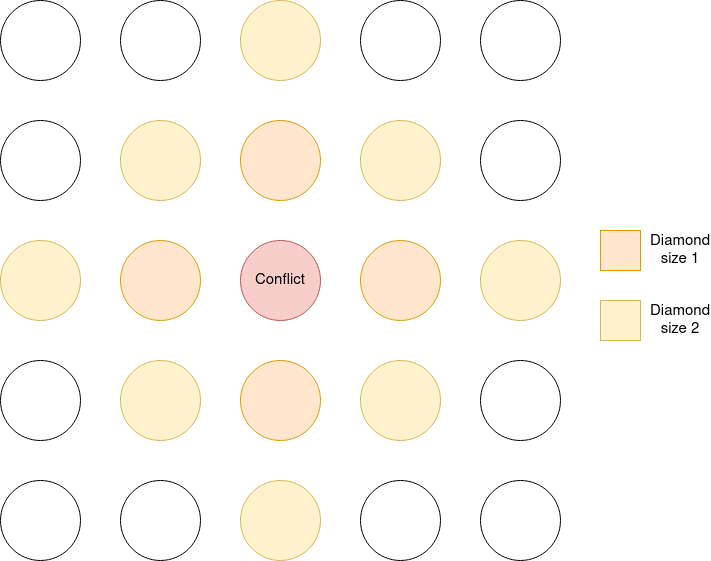

The diagram above was exported from draw.io. Its source (the exported page's mxGraphModel, read from the mxfile embedded in the PNG):
<mxGraphModel dx="2062" dy="1131" grid="1" gridSize="10" guides="1" tooltips="1" connect="1" arrows="1" fold="1" page="1" pageScale="1" pageWidth="850" pageHeight="1100" math="0" shadow="0">
  <root>
    <mxCell id="0" />
    <mxCell id="1" parent="0" />
    <mxCell id="EMuMVMdJ0ty3N4ZzaNhb-1" value="" style="ellipse;whiteSpace=wrap;html=1;aspect=fixed;" vertex="1" parent="1">
      <mxGeometry x="80" y="80" width="80" height="80" as="geometry" />
    </mxCell>
    <mxCell id="EMuMVMdJ0ty3N4ZzaNhb-2" value="" style="ellipse;whiteSpace=wrap;html=1;aspect=fixed;" vertex="1" parent="1">
      <mxGeometry x="200" y="80" width="80" height="80" as="geometry" />
    </mxCell>
    <mxCell id="EMuMVMdJ0ty3N4ZzaNhb-3" value="" style="ellipse;whiteSpace=wrap;html=1;aspect=fixed;fillColor=#fff2cc;strokeColor=#d6b656;" vertex="1" parent="1">
      <mxGeometry x="320" y="80" width="80" height="80" as="geometry" />
    </mxCell>
    <mxCell id="EMuMVMdJ0ty3N4ZzaNhb-4" value="" style="ellipse;whiteSpace=wrap;html=1;aspect=fixed;" vertex="1" parent="1">
      <mxGeometry x="440" y="80" width="80" height="80" as="geometry" />
    </mxCell>
    <mxCell id="EMuMVMdJ0ty3N4ZzaNhb-5" value="" style="ellipse;whiteSpace=wrap;html=1;aspect=fixed;" vertex="1" parent="1">
      <mxGeometry x="560" y="80" width="80" height="80" as="geometry" />
    </mxCell>
    <mxCell id="EMuMVMdJ0ty3N4ZzaNhb-6" value="" style="ellipse;whiteSpace=wrap;html=1;aspect=fixed;" vertex="1" parent="1">
      <mxGeometry x="80" y="200" width="80" height="80" as="geometry" />
    </mxCell>
    <mxCell id="EMuMVMdJ0ty3N4ZzaNhb-7" value="" style="ellipse;whiteSpace=wrap;html=1;aspect=fixed;fillColor=#fff2cc;strokeColor=#d6b656;" vertex="1" parent="1">
      <mxGeometry x="200" y="200" width="80" height="80" as="geometry" />
    </mxCell>
    <mxCell id="EMuMVMdJ0ty3N4ZzaNhb-8" value="" style="ellipse;whiteSpace=wrap;html=1;aspect=fixed;fillColor=#ffe6cc;strokeColor=#d79b00;" vertex="1" parent="1">
      <mxGeometry x="320" y="200" width="80" height="80" as="geometry" />
    </mxCell>
    <mxCell id="EMuMVMdJ0ty3N4ZzaNhb-9" value="" style="ellipse;whiteSpace=wrap;html=1;aspect=fixed;fillColor=#fff2cc;strokeColor=#d6b656;" vertex="1" parent="1">
      <mxGeometry x="440" y="200" width="80" height="80" as="geometry" />
    </mxCell>
    <mxCell id="EMuMVMdJ0ty3N4ZzaNhb-10" value="" style="ellipse;whiteSpace=wrap;html=1;aspect=fixed;" vertex="1" parent="1">
      <mxGeometry x="560" y="200" width="80" height="80" as="geometry" />
    </mxCell>
    <mxCell id="EMuMVMdJ0ty3N4ZzaNhb-11" value="" style="ellipse;whiteSpace=wrap;html=1;aspect=fixed;fillColor=#fff2cc;strokeColor=#d6b656;" vertex="1" parent="1">
      <mxGeometry x="80" y="320" width="80" height="80" as="geometry" />
    </mxCell>
    <mxCell id="EMuMVMdJ0ty3N4ZzaNhb-12" value="" style="ellipse;whiteSpace=wrap;html=1;aspect=fixed;fillColor=#ffe6cc;strokeColor=#d79b00;" vertex="1" parent="1">
      <mxGeometry x="200" y="320" width="80" height="80" as="geometry" />
    </mxCell>
    <mxCell id="EMuMVMdJ0ty3N4ZzaNhb-13" value="&lt;font style=&quot;font-size: 15px;&quot;&gt;Conflict&lt;/font&gt;" style="ellipse;whiteSpace=wrap;html=1;aspect=fixed;fillColor=#f8cecc;strokeColor=#b85450;" vertex="1" parent="1">
      <mxGeometry x="320" y="320" width="80" height="80" as="geometry" />
    </mxCell>
    <mxCell id="EMuMVMdJ0ty3N4ZzaNhb-14" value="" style="ellipse;whiteSpace=wrap;html=1;aspect=fixed;fillColor=#ffe6cc;strokeColor=#d79b00;" vertex="1" parent="1">
      <mxGeometry x="440" y="320" width="80" height="80" as="geometry" />
    </mxCell>
    <mxCell id="EMuMVMdJ0ty3N4ZzaNhb-15" value="" style="ellipse;whiteSpace=wrap;html=1;aspect=fixed;fillColor=#fff2cc;strokeColor=#d6b656;" vertex="1" parent="1">
      <mxGeometry x="560" y="320" width="80" height="80" as="geometry" />
    </mxCell>
    <mxCell id="EMuMVMdJ0ty3N4ZzaNhb-16" value="" style="ellipse;whiteSpace=wrap;html=1;aspect=fixed;" vertex="1" parent="1">
      <mxGeometry x="80" y="440" width="80" height="80" as="geometry" />
    </mxCell>
    <mxCell id="EMuMVMdJ0ty3N4ZzaNhb-17" value="" style="ellipse;whiteSpace=wrap;html=1;aspect=fixed;fillColor=#fff2cc;strokeColor=#d6b656;" vertex="1" parent="1">
      <mxGeometry x="200" y="440" width="80" height="80" as="geometry" />
    </mxCell>
    <mxCell id="EMuMVMdJ0ty3N4ZzaNhb-18" value="" style="ellipse;whiteSpace=wrap;html=1;aspect=fixed;fillColor=#ffe6cc;strokeColor=#d79b00;" vertex="1" parent="1">
      <mxGeometry x="320" y="440" width="80" height="80" as="geometry" />
    </mxCell>
    <mxCell id="EMuMVMdJ0ty3N4ZzaNhb-19" value="" style="ellipse;whiteSpace=wrap;html=1;aspect=fixed;fillColor=#fff2cc;strokeColor=#d6b656;" vertex="1" parent="1">
      <mxGeometry x="440" y="440" width="80" height="80" as="geometry" />
    </mxCell>
    <mxCell id="EMuMVMdJ0ty3N4ZzaNhb-20" value="" style="ellipse;whiteSpace=wrap;html=1;aspect=fixed;" vertex="1" parent="1">
      <mxGeometry x="560" y="440" width="80" height="80" as="geometry" />
    </mxCell>
    <mxCell id="EMuMVMdJ0ty3N4ZzaNhb-21" value="" style="ellipse;whiteSpace=wrap;html=1;aspect=fixed;" vertex="1" parent="1">
      <mxGeometry x="80" y="560" width="80" height="80" as="geometry" />
    </mxCell>
    <mxCell id="EMuMVMdJ0ty3N4ZzaNhb-22" value="" style="ellipse;whiteSpace=wrap;html=1;aspect=fixed;" vertex="1" parent="1">
      <mxGeometry x="200" y="560" width="80" height="80" as="geometry" />
    </mxCell>
    <mxCell id="EMuMVMdJ0ty3N4ZzaNhb-23" value="" style="ellipse;whiteSpace=wrap;html=1;aspect=fixed;fillColor=#fff2cc;strokeColor=#d6b656;" vertex="1" parent="1">
      <mxGeometry x="320" y="560" width="80" height="80" as="geometry" />
    </mxCell>
    <mxCell id="EMuMVMdJ0ty3N4ZzaNhb-24" value="" style="ellipse;whiteSpace=wrap;html=1;aspect=fixed;" vertex="1" parent="1">
      <mxGeometry x="440" y="560" width="80" height="80" as="geometry" />
    </mxCell>
    <mxCell id="EMuMVMdJ0ty3N4ZzaNhb-25" value="" style="ellipse;whiteSpace=wrap;html=1;aspect=fixed;" vertex="1" parent="1">
      <mxGeometry x="560" y="560" width="80" height="80" as="geometry" />
    </mxCell>
    <mxCell id="EMuMVMdJ0ty3N4ZzaNhb-26" value="" style="rounded=0;whiteSpace=wrap;html=1;fontSize=15;fillColor=#ffe6cc;strokeColor=#d79b00;" vertex="1" parent="1">
      <mxGeometry x="680" y="310" width="40" height="40" as="geometry" />
    </mxCell>
    <mxCell id="EMuMVMdJ0ty3N4ZzaNhb-27" value="" style="rounded=0;whiteSpace=wrap;html=1;fontSize=15;fillColor=#fff2cc;strokeColor=#d6b656;" vertex="1" parent="1">
      <mxGeometry x="680" y="380" width="40" height="40" as="geometry" />
    </mxCell>
    <mxCell id="EMuMVMdJ0ty3N4ZzaNhb-28" value="Diamond size 1" style="text;html=1;strokeColor=none;fillColor=none;align=center;verticalAlign=middle;whiteSpace=wrap;rounded=0;fontSize=15;" vertex="1" parent="1">
      <mxGeometry x="730" y="315" width="60" height="30" as="geometry" />
    </mxCell>
    <mxCell id="EMuMVMdJ0ty3N4ZzaNhb-29" value="Diamond size 2" style="text;html=1;strokeColor=none;fillColor=none;align=center;verticalAlign=middle;whiteSpace=wrap;rounded=0;fontSize=15;" vertex="1" parent="1">
      <mxGeometry x="730" y="385" width="60" height="30" as="geometry" />
    </mxCell>
  </root>
</mxGraphModel>